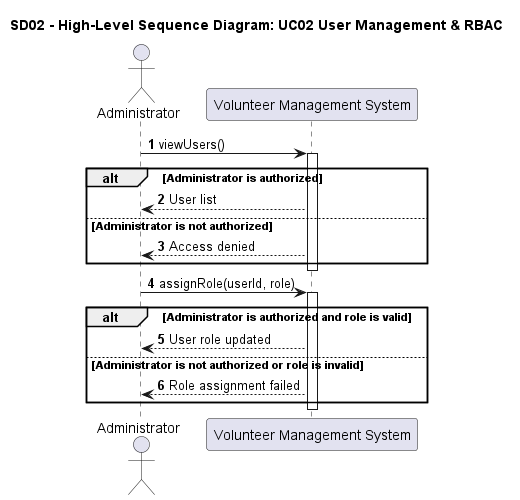

The diagram above was rendered by PlantUML. Its source (embedded in the PNG):
@startuml SD02_High_Level_UC02_UserManagement
title SD02 - High-Level Sequence Diagram: UC02 User Management & RBAC
autonumber
actor Administrator as Admin
participant "Volunteer Management System" as System

Admin -> System : viewUsers()
activate System
alt Administrator is authorized
    System --> Admin : User list
else Administrator is not authorized
    System --> Admin : Access denied
end
deactivate System

Admin -> System : assignRole(userId, role)
activate System
alt Administrator is authorized and role is valid
    System --> Admin : User role updated
else Administrator is not authorized or role is invalid
    System --> Admin : Role assignment failed
end
deactivate System
@enduml